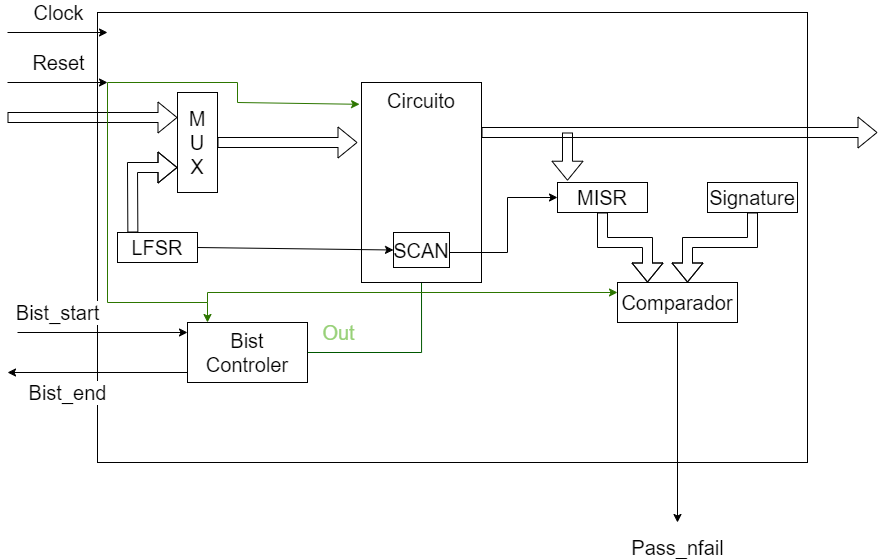

The diagram above was exported from draw.io. Its source (the exported page's mxGraphModel, read from the mxfile embedded in the PNG):
<mxGraphModel dx="1867" dy="1830" grid="1" gridSize="10" guides="1" tooltips="1" connect="1" arrows="1" fold="1" page="1" pageScale="1" pageWidth="827" pageHeight="1169" math="0" shadow="0">
  <root>
    <mxCell id="0" />
    <mxCell id="1" parent="0" />
    <mxCell id="FezYm0x65S-vhj1emQjW-30" value="" style="rounded=0;whiteSpace=wrap;html=1;" vertex="1" parent="1">
      <mxGeometry x="90" y="10" width="710" height="450" as="geometry" />
    </mxCell>
    <mxCell id="FezYm0x65S-vhj1emQjW-2" value="&lt;font style=&quot;font-size: 20px;&quot;&gt;Clock&lt;/font&gt;" style="endArrow=classic;html=1;rounded=0;" edge="1" parent="1">
      <mxGeometry y="20" width="50" height="50" relative="1" as="geometry">
        <mxPoint y="30" as="sourcePoint" />
        <mxPoint x="100" y="30" as="targetPoint" />
        <mxPoint as="offset" />
      </mxGeometry>
    </mxCell>
    <mxCell id="FezYm0x65S-vhj1emQjW-3" value="&lt;font style=&quot;font-size: 20px;&quot;&gt;Reset&lt;/font&gt;" style="endArrow=classic;html=1;rounded=0;" edge="1" parent="1">
      <mxGeometry y="20" width="50" height="50" relative="1" as="geometry">
        <mxPoint y="80" as="sourcePoint" />
        <mxPoint x="100" y="80" as="targetPoint" />
        <mxPoint as="offset" />
      </mxGeometry>
    </mxCell>
    <mxCell id="FezYm0x65S-vhj1emQjW-4" value="&lt;span style=&quot;font-size: 20px;&quot;&gt;Bist_start&lt;/span&gt;" style="endArrow=classic;html=1;rounded=0;" edge="1" parent="1">
      <mxGeometry x="-0.5294" y="20" width="50" height="50" relative="1" as="geometry">
        <mxPoint x="10" y="330" as="sourcePoint" />
        <mxPoint x="180" y="330" as="targetPoint" />
        <mxPoint as="offset" />
      </mxGeometry>
    </mxCell>
    <mxCell id="FezYm0x65S-vhj1emQjW-5" value="&lt;font style=&quot;font-size: 20px;&quot;&gt;Bist_end&lt;/font&gt;" style="endArrow=classic;html=1;rounded=0;" edge="1" parent="1">
      <mxGeometry x="0.3333" y="20" width="50" height="50" relative="1" as="geometry">
        <mxPoint x="180" y="370" as="sourcePoint" />
        <mxPoint y="370" as="targetPoint" />
        <mxPoint as="offset" />
      </mxGeometry>
    </mxCell>
    <mxCell id="FezYm0x65S-vhj1emQjW-39" value="&lt;font color=&quot;#97d077&quot; style=&quot;font-size: 20px;&quot;&gt;Out&lt;/font&gt;" style="edgeStyle=orthogonalEdgeStyle;rounded=0;orthogonalLoop=1;jettySize=auto;html=1;entryX=0.5;entryY=1;entryDx=0;entryDy=0;fillColor=#008a00;strokeColor=#005700;" edge="1" parent="1" source="FezYm0x65S-vhj1emQjW-6" target="FezYm0x65S-vhj1emQjW-14">
      <mxGeometry x="-0.6985" y="20" relative="1" as="geometry">
        <mxPoint as="offset" />
      </mxGeometry>
    </mxCell>
    <mxCell id="FezYm0x65S-vhj1emQjW-6" value="&lt;font style=&quot;font-size: 20px;&quot;&gt;Bist&lt;br&gt;Controler&lt;/font&gt;" style="rounded=0;whiteSpace=wrap;html=1;" vertex="1" parent="1">
      <mxGeometry x="180" y="320" width="120" height="60" as="geometry" />
    </mxCell>
    <mxCell id="FezYm0x65S-vhj1emQjW-7" value="&lt;font style=&quot;font-size: 20px;&quot;&gt;M&lt;br&gt;U&lt;br&gt;X&lt;/font&gt;" style="rounded=0;whiteSpace=wrap;html=1;" vertex="1" parent="1">
      <mxGeometry x="170" y="90" width="40" height="100" as="geometry" />
    </mxCell>
    <mxCell id="FezYm0x65S-vhj1emQjW-8" value="&lt;font style=&quot;font-size: 20px;&quot;&gt;LFSR&lt;/font&gt;" style="rounded=0;whiteSpace=wrap;html=1;" vertex="1" parent="1">
      <mxGeometry x="110" y="230" width="80" height="30" as="geometry" />
    </mxCell>
    <mxCell id="FezYm0x65S-vhj1emQjW-9" value="" style="shape=flexArrow;endArrow=classic;html=1;rounded=0;entryX=0;entryY=0.75;entryDx=0;entryDy=0;exitX=0.192;exitY=0;exitDx=0;exitDy=0;exitPerimeter=0;" edge="1" parent="1" source="FezYm0x65S-vhj1emQjW-8" target="FezYm0x65S-vhj1emQjW-7">
      <mxGeometry width="50" height="50" relative="1" as="geometry">
        <mxPoint x="125" y="220" as="sourcePoint" />
        <mxPoint x="175" y="170" as="targetPoint" />
        <Array as="points">
          <mxPoint x="125" y="165" />
        </Array>
      </mxGeometry>
    </mxCell>
    <mxCell id="FezYm0x65S-vhj1emQjW-10" value="" style="shape=flexArrow;endArrow=classic;html=1;rounded=0;entryX=0;entryY=0.25;entryDx=0;entryDy=0;" edge="1" parent="1" target="FezYm0x65S-vhj1emQjW-7">
      <mxGeometry width="50" height="50" relative="1" as="geometry">
        <mxPoint y="115" as="sourcePoint" />
        <mxPoint x="90" y="100" as="targetPoint" />
      </mxGeometry>
    </mxCell>
    <mxCell id="FezYm0x65S-vhj1emQjW-11" value="" style="shape=flexArrow;endArrow=classic;html=1;rounded=0;exitX=1;exitY=0.5;exitDx=0;exitDy=0;" edge="1" parent="1" source="FezYm0x65S-vhj1emQjW-7">
      <mxGeometry width="50" height="50" relative="1" as="geometry">
        <mxPoint x="230" y="150" as="sourcePoint" />
        <mxPoint x="350" y="140" as="targetPoint" />
      </mxGeometry>
    </mxCell>
    <mxCell id="FezYm0x65S-vhj1emQjW-13" value="Circuito" style="rounded=0;whiteSpace=wrap;html=1;fontSize=20;verticalAlign=top;" vertex="1" parent="1">
      <mxGeometry x="354" y="80" width="120" height="200" as="geometry" />
    </mxCell>
    <mxCell id="FezYm0x65S-vhj1emQjW-14" value="&lt;font style=&quot;font-size: 20px;&quot;&gt;SCAN&lt;/font&gt;" style="rounded=0;whiteSpace=wrap;html=1;" vertex="1" parent="1">
      <mxGeometry x="386" y="230" width="56" height="35" as="geometry" />
    </mxCell>
    <mxCell id="FezYm0x65S-vhj1emQjW-15" value="" style="endArrow=classic;html=1;rounded=0;entryX=0;entryY=0.5;entryDx=0;entryDy=0;exitX=1;exitY=0.5;exitDx=0;exitDy=0;" edge="1" parent="1" source="FezYm0x65S-vhj1emQjW-8" target="FezYm0x65S-vhj1emQjW-14">
      <mxGeometry width="50" height="50" relative="1" as="geometry">
        <mxPoint x="190" y="240" as="sourcePoint" />
        <mxPoint x="240" y="190" as="targetPoint" />
      </mxGeometry>
    </mxCell>
    <mxCell id="FezYm0x65S-vhj1emQjW-16" value="" style="shape=flexArrow;endArrow=classic;html=1;rounded=0;exitX=1;exitY=0.25;exitDx=0;exitDy=0;" edge="1" parent="1" source="FezYm0x65S-vhj1emQjW-13">
      <mxGeometry width="50" height="50" relative="1" as="geometry">
        <mxPoint x="510" y="140" as="sourcePoint" />
        <mxPoint x="870" y="130" as="targetPoint" />
      </mxGeometry>
    </mxCell>
    <mxCell id="FezYm0x65S-vhj1emQjW-18" value="&lt;font style=&quot;font-size: 20px;&quot;&gt;MISR&lt;/font&gt;" style="rounded=0;whiteSpace=wrap;html=1;" vertex="1" parent="1">
      <mxGeometry x="550" y="180" width="90" height="30" as="geometry" />
    </mxCell>
    <mxCell id="FezYm0x65S-vhj1emQjW-19" value="" style="endArrow=classic;html=1;rounded=0;entryX=0;entryY=0.5;entryDx=0;entryDy=0;" edge="1" parent="1" target="FezYm0x65S-vhj1emQjW-18">
      <mxGeometry width="50" height="50" relative="1" as="geometry">
        <mxPoint x="442" y="250" as="sourcePoint" />
        <mxPoint x="492" y="200" as="targetPoint" />
        <Array as="points">
          <mxPoint x="500" y="250" />
          <mxPoint x="500" y="195" />
        </Array>
      </mxGeometry>
    </mxCell>
    <mxCell id="FezYm0x65S-vhj1emQjW-21" value="" style="shape=flexArrow;endArrow=classic;html=1;rounded=0;entryX=0.111;entryY=-0.059;entryDx=0;entryDy=0;entryPerimeter=0;" edge="1" parent="1" target="FezYm0x65S-vhj1emQjW-18">
      <mxGeometry width="50" height="50" relative="1" as="geometry">
        <mxPoint x="560" y="130" as="sourcePoint" />
        <mxPoint x="610" y="90" as="targetPoint" />
      </mxGeometry>
    </mxCell>
    <mxCell id="FezYm0x65S-vhj1emQjW-22" value="&lt;font style=&quot;font-size: 20px;&quot;&gt;Signature&lt;/font&gt;" style="rounded=0;whiteSpace=wrap;html=1;" vertex="1" parent="1">
      <mxGeometry x="700" y="180" width="90" height="30" as="geometry" />
    </mxCell>
    <mxCell id="FezYm0x65S-vhj1emQjW-25" value="" style="shape=flexArrow;endArrow=classic;html=1;rounded=0;exitX=0.5;exitY=1;exitDx=0;exitDy=0;" edge="1" parent="1" source="FezYm0x65S-vhj1emQjW-18">
      <mxGeometry width="50" height="50" relative="1" as="geometry">
        <mxPoint x="590" y="270" as="sourcePoint" />
        <mxPoint x="640" y="280" as="targetPoint" />
        <Array as="points">
          <mxPoint x="595" y="240" />
          <mxPoint x="640" y="240" />
        </Array>
      </mxGeometry>
    </mxCell>
    <mxCell id="FezYm0x65S-vhj1emQjW-26" value="" style="shape=flexArrow;endArrow=classic;html=1;rounded=0;exitX=0.5;exitY=1;exitDx=0;exitDy=0;" edge="1" parent="1" source="FezYm0x65S-vhj1emQjW-22">
      <mxGeometry width="50" height="50" relative="1" as="geometry">
        <mxPoint x="745" y="210" as="sourcePoint" />
        <mxPoint x="680" y="280" as="targetPoint" />
        <Array as="points">
          <mxPoint x="745" y="240" />
          <mxPoint x="680" y="240" />
        </Array>
      </mxGeometry>
    </mxCell>
    <mxCell id="FezYm0x65S-vhj1emQjW-27" value="&lt;font style=&quot;font-size: 20px;&quot;&gt;Comparador&lt;/font&gt;" style="rounded=0;whiteSpace=wrap;html=1;" vertex="1" parent="1">
      <mxGeometry x="610" y="280" width="120" height="40" as="geometry" />
    </mxCell>
    <mxCell id="FezYm0x65S-vhj1emQjW-28" value="&lt;font style=&quot;font-size: 20px;&quot;&gt;Pass_nfail&lt;/font&gt;" style="endArrow=classic;html=1;rounded=0;exitX=0.5;exitY=1;exitDx=0;exitDy=0;verticalAlign=bottom;" edge="1" parent="1" source="FezYm0x65S-vhj1emQjW-27">
      <mxGeometry x="1" y="40" width="50" height="50" relative="1" as="geometry">
        <mxPoint x="660" y="375" as="sourcePoint" />
        <mxPoint x="670" y="520" as="targetPoint" />
        <mxPoint x="-40" y="40" as="offset" />
      </mxGeometry>
    </mxCell>
    <mxCell id="FezYm0x65S-vhj1emQjW-32" value="" style="endArrow=classic;html=1;rounded=0;entryX=-0.016;entryY=0.109;entryDx=0;entryDy=0;entryPerimeter=0;fillColor=#60a917;strokeColor=#2D7600;" edge="1" parent="1" target="FezYm0x65S-vhj1emQjW-13">
      <mxGeometry width="50" height="50" relative="1" as="geometry">
        <mxPoint x="100" y="80" as="sourcePoint" />
        <mxPoint x="150" y="40" as="targetPoint" />
        <Array as="points">
          <mxPoint x="230" y="80" />
          <mxPoint x="230" y="100" />
        </Array>
      </mxGeometry>
    </mxCell>
    <mxCell id="FezYm0x65S-vhj1emQjW-33" value="" style="endArrow=classic;html=1;rounded=0;entryX=0.25;entryY=0;entryDx=0;entryDy=0;fillColor=#60a917;strokeColor=#2D7600;" edge="1" parent="1">
      <mxGeometry width="50" height="50" relative="1" as="geometry">
        <mxPoint x="100" y="80" as="sourcePoint" />
        <mxPoint x="200" y="320" as="targetPoint" />
        <Array as="points">
          <mxPoint x="100" y="300" />
          <mxPoint x="200" y="300" />
        </Array>
      </mxGeometry>
    </mxCell>
    <mxCell id="FezYm0x65S-vhj1emQjW-38" value="" style="endArrow=classic;html=1;rounded=0;fillColor=#60a917;strokeColor=#2D7600;" edge="1" parent="1">
      <mxGeometry width="50" height="50" relative="1" as="geometry">
        <mxPoint x="200" y="300" as="sourcePoint" />
        <mxPoint x="610" y="290" as="targetPoint" />
        <Array as="points">
          <mxPoint x="200" y="290" />
        </Array>
      </mxGeometry>
    </mxCell>
  </root>
</mxGraphModel>